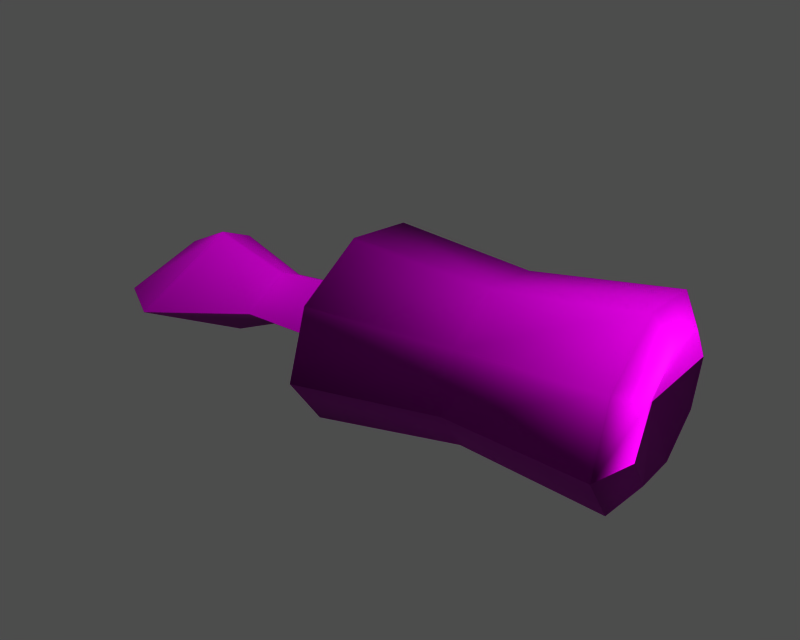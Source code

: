 # Source: id400820.blend  (saved by Blender 3.6.13; exported with 4.5.12 LTS)
import bpy
from mathutils import Matrix  # noqa: F401  (used for matrix-valued properties, if any)

bpy.ops.wm.read_factory_settings(use_empty=True)
scene = bpy.context.scene
scene.name = '1'

# ---- collections
col_collection_1 = bpy.data.collections.new('Collection 1'); scene.collection.children.link(col_collection_1)

# ---- images (referenced by path relative to the original .blend; pixels are not part of the script)
import os
ASSET_DIR = os.environ.get("B2B_ASSET_DIR", "")  # directory of the original .blend (textures are referenced by path, not embedded)
HERE = os.path.dirname(os.path.abspath(__file__))  # packed textures are extracted next to this script under _unpacked/

def load_image(name, relpath, width, height, colorspace="sRGB"):
    """Load a texture the original file referenced (path relative to the .blend, or extracted next to this script)."""
    p = next((c for c in (os.path.join(HERE, relpath), os.path.join(ASSET_DIR, relpath)) if relpath and os.path.exists(c)), "")
    if p:
        img = bpy.data.images.load(p, check_existing=True)
        img.name = name
    else:  # same state as the original file: an image datablock whose file is absent (Cycles renders it pink)
        img = bpy.data.images.new(name, width, height)
        img.source = "FILE"
        img.filepath = "//" + (relpath or name)
    img.colorspace_settings.name = colorspace
    return img
img_br_diff_0 = load_image('br_diff_0', 'dropitem03.dds', 1024, 1024, 'Non-Color')
img_br_norm_0 = load_image('br_norm_0', 'dropitem03_n.dds', 1024, 1024, 'Non-Color')
img_br_spec_0 = load_image('br_spec_0', 'dropitem03_sp.dds', 1024, 1024, 'Non-Color')

# ---- materials (node trees are filled in below, after node groups)
mat_br_mat_001 = bpy.data.materials.new('br_mat.001')

# ---- material node trees
mat_br_mat_001.use_nodes = True; mat_br_mat_001.node_tree.nodes.clear()
_N = mat_br_mat_001.node_tree.nodes; _L = mat_br_mat_001.node_tree.links
n0 = _N.new('ShaderNodeBsdfPrincipled'); n0.name = 'Principled BSDF'; n0.location = (0, 0)
n0.distribution = 'GGX'
n0.subsurface_method = 'RANDOM_WALK_SKIN'
n0.inputs[3].default_value = 1.45
n0.inputs[27].default_value = (0.0, 0.0, 0.0, 1.0)
n0.inputs[28].default_value = 1.0
n1 = _N.new('ShaderNodeOutputMaterial'); n1.name = 'Material Output'; n1.location = (0, 0)
n2 = _N.new('ShaderNodeTexImage'); n2.name = 'Image Texture'; n2.location = (0, 0)
n2.image = img_br_diff_0
n3 = _N.new('ShaderNodeUVMap'); n3.name = 'UV Map'; n3.location = (0, 0)
n4 = _N.new('ShaderNodeTexImage'); n4.name = 'Image Texture.001'; n4.location = (0, 0)
n4.image = img_br_norm_0
n5 = _N.new('ShaderNodeNormalMap'); n5.name = 'Normal Map'; n5.location = (0, 0)
n6 = _N.new('ShaderNodeUVMap'); n6.name = 'UV Map.001'; n6.location = (0, 0)
n7 = _N.new('ShaderNodeTexImage'); n7.name = 'Image Texture.002'; n7.location = (0, 0)
n7.image = img_br_spec_0
n8 = _N.new('ShaderNodeUVMap'); n8.name = 'UV Map.002'; n8.location = (0, 0)
_L.new(n0.outputs[0], n1.inputs[0])
_L.new(n2.outputs[0], n0.inputs[0])
_L.new(n3.outputs[0], n2.inputs[0])
_L.new(n4.outputs[0], n5.inputs[1])
_L.new(n5.outputs[0], n0.inputs[5])
_L.new(n6.outputs[0], n4.inputs[0])
_L.new(n7.outputs[0], n0.inputs[13])
_L.new(n8.outputs[0], n7.inputs[0])
n1.is_active_output = True

# ---- meshes
me_br = bpy.data.meshes.new('br')
me_br.from_pydata([(3.12, 7.021, 6.982), (2.786, 9.445, 13.23), (16.43, 9.446, 12.98), (16.71, 7.431, 7.79), (4.138, -0.3743, 3.531), (17.56, 1.285, 4.922), (5.243, -8.407, 4.901), (18.48, -5.392, 6.06), (5.788, -12.37, 10.29), (18.93, -8.688, 10.54), (5.454, -9.948, 16.54), (18.65, -6.673, 15.73), (4.436, -2.554, 19.99), (17.81, -0.5265, 18.6), (3.331, 5.48, 18.62), (16.89, 6.15, 17.46), (16.43, 9.446, 12.98), (2.786, 9.445, 13.23), (29.57, 13.13, 13.23), (32.02, 9.894, 12.76), (32.25, 8.249, 8.521), (29.91, 10.71, 6.985), (32.94, 3.232, 6.18), (30.93, 3.312, 3.534), (33.69, -2.217, 7.109), (32.03, -4.721, 4.903), (34.06, -4.908, 10.76), (32.58, -8.687, 10.29), (34.06, -4.908, 10.76), (33.83, -3.263, 15.0), (32.24, -6.262, 16.54), (33.14, 1.754, 17.35), (31.22, 1.133, 19.99), (32.39, 7.203, 16.42), (30.12, 9.166, 18.62), (32.02, 9.894, 12.76), (29.57, 13.13, 13.23), (31.52, 2.284, 11.76), (31.52, 2.284, 11.76), (1.85, 2.97, 9.124), (1.665, 4.308, 12.57), (2.411, -1.11, 7.22), (3.021, -5.541, 7.976), (3.322, -7.729, 10.95), (3.322, -7.729, 10.95), (3.137, -6.391, 14.4), (2.576, -2.312, 16.3), (1.966, 2.12, 15.54), (1.665, 4.308, 12.57), (-14.99, -3.436, 7.951), (-11.13, -2.641, 5.999), (-14.05, -11.81, 10.43), (-18.33, -9.546, 10.81), (-19.73, 0.6048, 12.18), (-16.22, 3.94, 12.56), (-16.22, 3.94, 12.56), (-19.73, 0.6048, 12.18), (-14.86, -4.374, 15.03), (-10.93, -4.096, 16.99), (-18.33, -9.546, 10.81), (-14.05, -11.81, 10.43), (-14.99, -3.436, 7.951), (-18.33, -9.546, 10.81), (-14.86, -4.374, 15.03), (-4.433, -2.1, 8.816), (-5.265, -6.486, 10.98), (-6.321, 1.189, 12.01), (-4.336, -2.81, 14.17), (-6.321, 1.189, 12.01), (-5.265, -6.486, 10.98), (-19.73, 0.6048, 12.18), (2.949, -1.026, 8.386), (3.619, -5.893, 10.89), (2.392, 3.018, 12.1), (2.392, 3.018, 12.1), (3.062, -1.85, 14.6), (3.619, -5.893, 10.89), (2.949, -1.026, 8.386), (2.411, -1.11, 7.22), (3.322, -7.729, 10.95), (3.619, -5.893, 10.89), (2.392, 3.018, 12.1), (1.665, 4.308, 12.57), (1.665, 4.308, 12.57), (2.392, 3.018, 12.1), (3.062, -1.85, 14.6), (2.576, -2.312, 16.3), (3.619, -5.893, 10.89), (3.322, -7.729, 10.95)], [], [(0, 1, 2), (3, 0, 2), (4, 0, 3), (3, 5, 4), (6, 4, 5), (5, 7, 6), (8, 6, 7), (7, 9, 8), (10, 8, 9), (9, 11, 10), (12, 10, 11), (11, 13, 12), (14, 12, 13), (13, 15, 14), (15, 16, 17), (17, 14, 15), (18, 19, 20), (20, 21, 18), (21, 20, 22), (22, 23, 21), (23, 22, 24), (24, 25, 23), (25, 24, 26), (26, 27, 25), (27, 28, 29), (29, 30, 27), (30, 29, 31), (31, 32, 30), (32, 31, 33), (33, 34, 32), (35, 36, 34), (34, 33, 35), (37, 20, 19), (37, 22, 20), (37, 24, 22), (37, 26, 24), (38, 29, 28), (38, 31, 29), (38, 33, 31), (38, 35, 33), (0, 39, 40), (1, 0, 40), (4, 41, 39), (39, 0, 4), (6, 42, 41), (41, 4, 6), (8, 43, 42), (42, 6, 8), (44, 8, 10), (10, 45, 44), (12, 46, 45), (45, 10, 12), (14, 47, 46), (46, 12, 14), (47, 14, 17), (17, 48, 47), (49, 50, 51), (51, 52, 49), (53, 54, 50), (50, 49, 53), (55, 56, 57), (57, 58, 55), (58, 57, 59), (59, 60, 58), (61, 62, 63), (64, 65, 51), (51, 50, 64), (66, 64, 50), (50, 54, 66), (55, 58, 67), (67, 68, 55), (58, 60, 69), (69, 67, 58), (70, 61, 63), (64, 71, 72), (72, 65, 64), (73, 71, 64), (64, 66, 73), (74, 68, 67), (67, 75, 74), (67, 69, 76), (76, 75, 67), (77, 78, 79), (79, 80, 77), (81, 82, 78), (78, 77, 81), (83, 84, 85), (85, 86, 83), (86, 85, 87), (87, 88, 86), (47, 48, 46), (39, 41, 40), (42, 43, 41), (45, 46, 44), (21, 3, 2), (2, 18, 21), (23, 5, 3), (3, 21, 23), (25, 7, 5), (5, 23, 25), (27, 9, 7), (7, 25, 27), (30, 11, 9), (9, 27, 30), (32, 13, 11), (11, 30, 32), (34, 15, 13), (13, 32, 34), (15, 34, 36), (36, 16, 15)])
me_br.polygons.foreach_set('use_smooth', [True] * 110)
_uv = me_br.uv_layers.new(name='UVTex')
_uv.uv.foreach_set('vector', [0.1447, 0.8241, 0.1515, 0.805, 0.1016, 0.8021, 0.1006, 0.8215, 0.1447, 0.8241, 0.1016, 0.8021, 0.143, 0.8481, 0.1447, 0.8241, 0.1006, 0.8215, 0.1006, 0.8215, 0.09946, 0.8459, 0.143, 0.8481, 0.142, 0.8723, 0.143, 0.8481, 0.09946, 0.8459, 0.09946, 0.8459, 0.09791, 0.8701, 0.142, 0.8723, 0.1466, 0.892, 0.142, 0.8723, 0.09791, 0.8701, 0.09791, 0.8701, 0.09665, 0.8893, 0.1466, 0.892, 0.1397, 0.911, 0.1466, 0.892, 0.09665, 0.8893, 0.09665, 0.8893, 0.09566, 0.9086, 0.1397, 0.911, 0.138, 0.9351, 0.1397, 0.911, 0.09566, 0.9086, 0.09566, 0.9086, 0.09454, 0.9329, 0.138, 0.9351, 0.1372, 0.9592, 0.138, 0.9351, 0.09454, 0.9329, 0.09454, 0.9329, 0.09308, 0.9572, 0.1372, 0.9592, 0.09308, 0.9572, 0.09197, 0.9766, 0.1421, 0.9788, 0.1421, 0.9788, 0.1372, 0.9592, 0.09308, 0.9572, 0.05147, 0.7994, 0.03818, 0.8129, 0.0465, 0.8249, 0.0465, 0.8249, 0.05634, 0.8191, 0.05147, 0.7994, 0.05634, 0.8191, 0.0465, 0.8249, 0.04789, 0.8429, 0.04789, 0.8429, 0.05663, 0.8434, 0.05634, 0.8191, 0.05663, 0.8434, 0.04789, 0.8429, 0.04446, 0.8607, 0.04446, 0.8607, 0.05359, 0.8675, 0.05663, 0.8434, 0.05359, 0.8675, 0.04446, 0.8607, 0.03485, 0.8716, 0.03485, 0.8716, 0.04654, 0.8865, 0.05359, 0.8675, 0.04654, 0.8865, 0.03323, 0.9001, 0.04155, 0.912, 0.04155, 0.912, 0.05138, 0.9062, 0.04654, 0.8865, 0.05138, 0.9062, 0.04155, 0.912, 0.04298, 0.93, 0.04298, 0.93, 0.05171, 0.9305, 0.05138, 0.9062, 0.05171, 0.9305, 0.04298, 0.93, 0.0396, 0.9478, 0.0396, 0.9478, 0.04876, 0.9546, 0.05171, 0.9305, 0.03001, 0.9587, 0.04175, 0.9737, 0.04876, 0.9546, 0.04876, 0.9546, 0.0396, 0.9478, 0.03001, 0.9587, 0.02954, 0.8419, 0.0465, 0.8249, 0.03818, 0.8129, 0.02954, 0.8419, 0.04789, 0.8429, 0.0465, 0.8249, 0.02954, 0.8419, 0.04446, 0.8607, 0.04789, 0.8429, 0.02954, 0.8419, 0.03485, 0.8716, 0.04446, 0.8607, 0.02463, 0.929, 0.04155, 0.912, 0.03323, 0.9001, 0.02463, 0.929, 0.04298, 0.93, 0.04155, 0.912, 0.02463, 0.929, 0.0396, 0.9478, 0.04298, 0.93, 0.02463, 0.929, 0.03001, 0.9587, 0.0396, 0.9478, 0.1447, 0.8241, 0.1565, 0.8325, 0.1637, 0.8236, 0.1515, 0.805, 0.1447, 0.8241, 0.1637, 0.8236, 0.143, 0.8481, 0.1559, 0.8489, 0.1565, 0.8325, 0.1565, 0.8325, 0.1447, 0.8241, 0.143, 0.8481, 0.142, 0.8723, 0.1547, 0.8653, 0.1559, 0.8489, 0.1559, 0.8489, 0.143, 0.8481, 0.142, 0.8723, 0.1466, 0.892, 0.1608, 0.875, 0.1547, 0.8653, 0.1547, 0.8653, 0.142, 0.8723, 0.1466, 0.892, 0.1587, 0.9106, 0.1466, 0.892, 0.1397, 0.911, 0.1397, 0.911, 0.1514, 0.9195, 0.1587, 0.9106, 0.138, 0.9351, 0.1507, 0.9357, 0.1514, 0.9195, 0.1514, 0.9195, 0.1397, 0.911, 0.138, 0.9351, 0.1372, 0.9592, 0.1498, 0.952, 0.1507, 0.9357, 0.1507, 0.9357, 0.138, 0.9351, 0.1372, 0.9592, 0.1498, 0.952, 0.1372, 0.9592, 0.1421, 0.9788, 0.1421, 0.9788, 0.1562, 0.9615, 0.1498, 0.952, 0.2248, 0.8527, 0.2115, 0.8517, 0.2195, 0.8845, 0.2195, 0.8845, 0.2353, 0.8777, 0.2248, 0.8527, 0.2386, 0.8293, 0.2241, 0.8204, 0.2115, 0.8517, 0.2115, 0.8517, 0.2248, 0.8527, 0.2386, 0.8293, 0.2174, 0.9708, 0.2328, 0.9626, 0.2212, 0.9392, 0.2212, 0.9392, 0.2078, 0.9386, 0.2174, 0.9708, 0.2078, 0.9386, 0.2212, 0.9392, 0.2345, 0.9167, 0.2345, 0.9167, 0.22, 0.9073, 0.2078, 0.9386, 0.2452, 0.9401, 0.2345, 0.9167, 0.2212, 0.9392, 0.1875, 0.85, 0.1902, 0.8668, 0.2195, 0.8845, 0.2195, 0.8845, 0.2115, 0.8517, 0.1875, 0.85, 0.1922, 0.8336, 0.1875, 0.85, 0.2115, 0.8517, 0.2115, 0.8517, 0.2241, 0.8204, 0.1922, 0.8336, 0.2174, 0.9708, 0.2078, 0.9386, 0.1838, 0.9377, 0.1838, 0.9377, 0.187, 0.9544, 0.2174, 0.9708, 0.2078, 0.9386, 0.22, 0.9073, 0.1884, 0.9212, 0.1884, 0.9212, 0.1838, 0.9377, 0.2078, 0.9386, 0.2328, 0.9626, 0.2452, 0.9401, 0.2212, 0.9392, 0.1875, 0.85, 0.1612, 0.8488, 0.162, 0.8679, 0.162, 0.8679, 0.1902, 0.8668, 0.1875, 0.85, 0.1638, 0.8298, 0.1612, 0.8488, 0.1875, 0.85, 0.1875, 0.85, 0.1922, 0.8336, 0.1638, 0.8298, 0.1586, 0.9559, 0.187, 0.9544, 0.1838, 0.9377, 0.1838, 0.9377, 0.1575, 0.9365, 0.1586, 0.9559, 0.1838, 0.9377, 0.1884, 0.9212, 0.1605, 0.9174, 0.1605, 0.9174, 0.1575, 0.9365, 0.1838, 0.9377, 0.1612, 0.8488, 0.1559, 0.8489, 0.1608, 0.875, 0.1608, 0.875, 0.162, 0.8679, 0.1612, 0.8488, 0.1638, 0.8298, 0.1637, 0.8236, 0.1559, 0.8489, 0.1559, 0.8489, 0.1612, 0.8488, 0.1638, 0.8298, 0.1562, 0.9615, 0.1586, 0.9559, 0.1575, 0.9365, 0.1575, 0.9365, 0.1507, 0.9357, 0.1562, 0.9615, 0.1507, 0.9357, 0.1575, 0.9365, 0.1605, 0.9174, 0.1605, 0.9174, 0.1587, 0.9106, 0.1507, 0.9357, 0.1498, 0.952, 0.1562, 0.9615, 0.1507, 0.9357, 0.1565, 0.8325, 0.1559, 0.8489, 0.1637, 0.8236, 0.1547, 0.8653, 0.1608, 0.875, 0.1559, 0.8489, 0.1514, 0.9195, 0.1507, 0.9357, 0.1587, 0.9106, 0.05634, 0.8191, 0.1006, 0.8215, 0.1016, 0.8021, 0.1016, 0.8021, 0.05147, 0.7994, 0.05634, 0.8191, 0.05663, 0.8434, 0.09946, 0.8459, 0.1006, 0.8215, 0.1006, 0.8215, 0.05634, 0.8191, 0.05663, 0.8434, 0.05359, 0.8675, 0.09791, 0.8701, 0.09946, 0.8459, 0.09946, 0.8459, 0.05663, 0.8434, 0.05359, 0.8675, 0.04654, 0.8865, 0.09665, 0.8893, 0.09791, 0.8701, 0.09791, 0.8701, 0.05359, 0.8675, 0.04654, 0.8865, 0.05138, 0.9062, 0.09566, 0.9086, 0.09665, 0.8893, 0.09665, 0.8893, 0.04654, 0.8865, 0.05138, 0.9062, 0.05171, 0.9305, 0.09454, 0.9329, 0.09566, 0.9086, 0.09566, 0.9086, 0.05138, 0.9062, 0.05171, 0.9305, 0.04876, 0.9546, 0.09308, 0.9572, 0.09454, 0.9329, 0.09454, 0.9329, 0.05171, 0.9305, 0.04876, 0.9546, 0.09308, 0.9572, 0.04876, 0.9546, 0.04175, 0.9737, 0.04175, 0.9737, 0.09197, 0.9766, 0.09308, 0.9572])
me_br.materials.append(mat_br_mat_001)
me_br.use_remesh_preserve_volume = False
me_br.use_remesh_preserve_attributes = False
me_br.use_mirror_vertex_groups = False
me_br.update()
arm_armature = bpy.data.armatures.new('armature')  # bones are not reproduced

# ---- objects
ob_id400820_obj = bpy.data.objects.new('id400820_obj', arm_armature)
ob_br = bpy.data.objects.new('br', me_br)

# ---- transforms, parenting, visibility, modifiers, constraints
ob_id400820_obj.location = (0.0, 0.0, 0.0)
ob_id400820_obj.lock_rotations_4d = False
ob_id400820_obj.empty_display_type = 'ARROWS'
ob_id400820_obj.show_in_front = True
ob_id400820_obj.lineart.crease_threshold = 0.0
ob_br.parent = ob_id400820_obj
ob_br.location = (0.0, 0.0, 0.0)
ob_br.lock_rotations_4d = False
ob_br.empty_display_type = 'ARROWS'
ob_br.lineart.crease_threshold = 0.0
_vg = ob_br.vertex_groups.new(name='root')
_vg.add([0, 1, 2, 3, 4, 5, 6, 7, 8, 9, 10, 11, 12, 13, 14, 15, 16, 17, 18, 19, 20, 21, 22, 23, 24, 25, 26, 27, 28, 29, 30, 31, 32, 33, 34, 35, 36, 37, 38, 39, 40, 41, 42, 43, 44, 45, 46, 47, 48, 49, 50, 51, 52, 53, 54, 55, 56, 57, 58, 59, 60, 61, 62, 63, 64, 65, 66, 67, 68, 69, 70, 71, 72, 73, 74, 75, 76, 77, 78, 79, 80, 81, 82, 83, 84, 85, 86, 87, 88], 1.0, 'REPLACE')
_m = ob_br.modifiers.new('Armature', 'ARMATURE')
_m.object = ob_id400820_obj
_m.use_bone_envelopes = True

# ---- collection membership
col_collection_1.objects.link(ob_id400820_obj)
col_collection_1.objects.link(ob_br)

# ---- scene / render settings (as saved in the file)
scene.frame_start = 1; scene.frame_end = 250; scene.frame_set(1)
scene.render.engine = 'BLENDER_EEVEE_NEXT'
scene.render.image_settings.file_format = 'TARGA'
scene.render.image_settings.color_mode = 'RGB'
scene.render.image_settings.compression = 90
scene.render.resolution_x = 320
scene.render.resolution_y = 256
scene.render.fps = 25
scene.render.dither_intensity = 0.0
scene.render.use_compositing = False
scene.render.use_sequencer = False
scene.render.use_file_extension = False
scene.render.bake_margin = 2
scene.render.bake_bias = 0.0
scene.render.use_stamp_time = False
scene.render.use_stamp_date = False
scene.render.use_stamp_frame = False
scene.render.use_stamp_camera = False
scene.render.use_stamp_scene = False
scene.render.use_stamp_filename = False
scene.render.use_stamp_render_time = False
scene.render.stamp_font_size = 0
scene.render.stamp_foreground = (0.0, 0.0, 0.0, 0.0)
scene.render.stamp_background = (0.0, 0.0, 0.0, 0.0)
scene.cycles.use_denoising = False
scene.cycles.samples = 10
scene.cycles.sampling_pattern = 'TABULATED_SOBOL'
scene.cycles.light_sampling_threshold = 0.0
scene.cycles.use_adaptive_sampling = False
scene.cycles.use_light_tree = False
scene.cycles.blur_glossy = 0.0
scene.cycles.volume_bounces = 1
scene.cycles.pixel_filter_type = 'GAUSSIAN'
scene.cycles.sample_clamp_indirect = 0.0
scene.view_settings.view_transform = 'Raw'
bpy.context.view_layer.update()

# ---- added for rendering (the .blend has no active camera and no usable light): camera, sun + grey world if the file has none
cam_auto = bpy.data.cameras.new('AutoCamera')
cam_auto.lens = 50.0
cam_auto.sensor_width = 36.0
cam_auto.clip_end = 1002.91
ob_auto_camera = bpy.data.objects.new('AutoCamera', cam_auto)
scene.collection.objects.link(ob_auto_camera)
ob_auto_camera.location = (64.3103, -68.1959, 57.4782)
ob_auto_camera.rotation_euler = (1.09748, -7.21219e-08, 0.694738)
scene.camera = ob_auto_camera
light_auto_sun = bpy.data.lights.new('AutoSun', 'SUN')
light_auto_sun.energy = 3.0
light_auto_sun.angle = 0.0523599
ob_auto_sun = bpy.data.objects.new('AutoSun', light_auto_sun)
scene.collection.objects.link(ob_auto_sun)
ob_auto_sun.rotation_euler = (0.872665, 0.174533, 0.523599)
if scene.world is None:
    world_auto = bpy.data.worlds.new('AutoWorld')
    world_auto.color = (0.3, 0.3, 0.3)
    scene.world = world_auto
bpy.context.view_layer.update()
